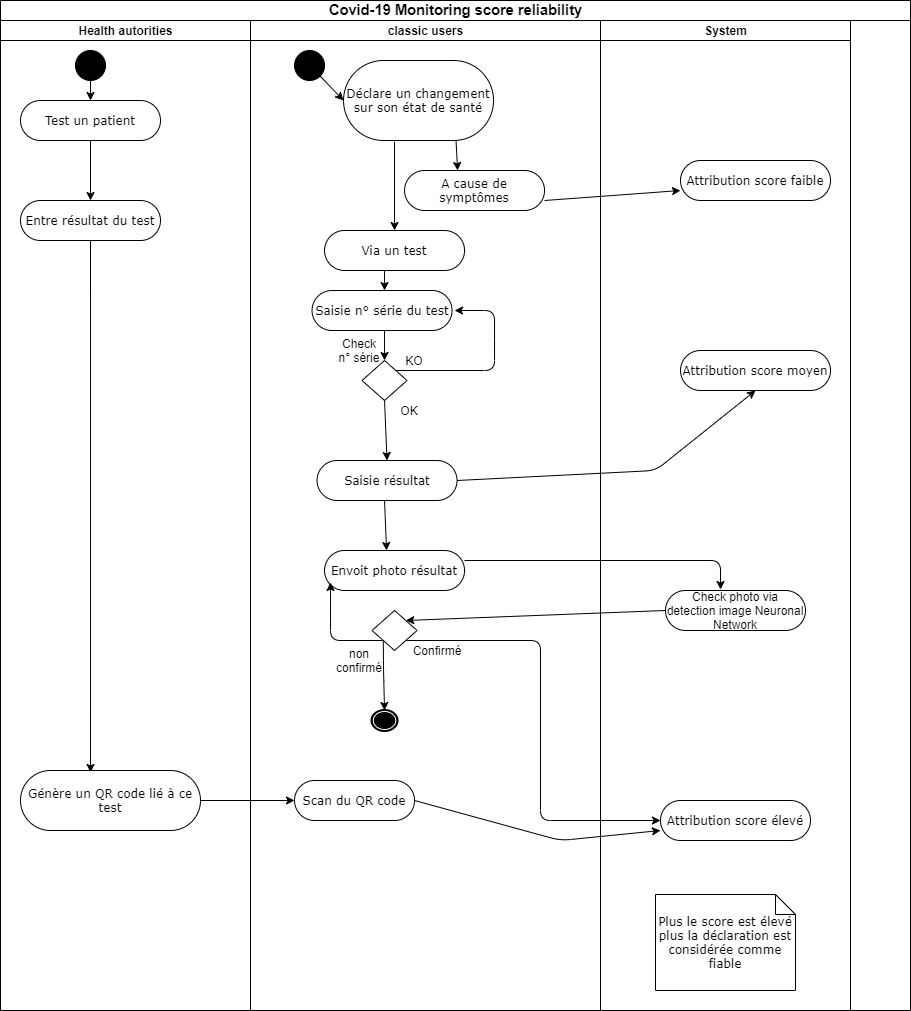

The diagram above was exported from draw.io. Its source (the exported page's mxGraphModel, read from the mxfile embedded in the PNG):
<mxGraphModel dx="2272" dy="798" grid="1" gridSize="10" guides="1" tooltips="1" connect="1" arrows="1" fold="1" page="1" pageScale="1" pageWidth="850" pageHeight="1100" background="#ffffff" math="0" shadow="0">
  <root>
    <mxCell id="0" />
    <mxCell id="1" parent="0" />
    <mxCell id="1c1d494c118603dd-1" value="&lt;span style=&quot;font-family: &amp;#34;open sans&amp;#34; , sans-serif ; font-size: 14.6667px&quot;&gt;Covid-19 Monitoring score&amp;nbsp;&lt;/span&gt;&lt;font face=&quot;open sans, sans-serif&quot;&gt;&lt;span style=&quot;font-size: 14.6667px&quot;&gt;reliability&lt;/span&gt;&lt;/font&gt;" style="swimlane;html=1;childLayout=stackLayout;startSize=20;rounded=0;shadow=0;comic=0;labelBackgroundColor=none;strokeWidth=1;fontFamily=Verdana;fontSize=12;align=center;" parent="1" vertex="1">
      <mxGeometry x="-120" y="20" width="910" height="1010" as="geometry" />
    </mxCell>
    <mxCell id="1c1d494c118603dd-2" value="Health autorities" style="swimlane;html=1;startSize=20;" parent="1c1d494c118603dd-1" vertex="1">
      <mxGeometry y="20" width="250" height="990" as="geometry" />
    </mxCell>
    <mxCell id="iYFfar2jZVFwita-nchv-52" value="" style="endArrow=classic;html=1;exitX=0.5;exitY=1;exitDx=0;exitDy=0;entryX=0.389;entryY=0.033;entryDx=0;entryDy=0;entryPerimeter=0;" parent="1c1d494c118603dd-2" source="iYFfar2jZVFwita-nchv-50" target="iYFfar2jZVFwita-nchv-41" edge="1">
      <mxGeometry width="50" height="50" relative="1" as="geometry">
        <mxPoint x="80" y="250" as="sourcePoint" />
        <mxPoint x="80" y="310" as="targetPoint" />
      </mxGeometry>
    </mxCell>
    <mxCell id="iYFfar2jZVFwita-nchv-45" value="Test un patient" style="rounded=1;whiteSpace=wrap;html=1;shadow=0;comic=0;labelBackgroundColor=none;strokeWidth=1;fontFamily=Verdana;fontSize=12;align=center;arcSize=50;" parent="1c1d494c118603dd-2" vertex="1">
      <mxGeometry x="20" y="80" width="140" height="40" as="geometry" />
    </mxCell>
    <mxCell id="iYFfar2jZVFwita-nchv-46" value="" style="endArrow=classic;html=1;exitX=0.5;exitY=1;exitDx=0;exitDy=0;" parent="1c1d494c118603dd-2" source="iYFfar2jZVFwita-nchv-45" edge="1">
      <mxGeometry width="50" height="50" relative="1" as="geometry">
        <mxPoint x="160" y="180" as="sourcePoint" />
        <mxPoint x="90" y="180" as="targetPoint" />
      </mxGeometry>
    </mxCell>
    <mxCell id="iYFfar2jZVFwita-nchv-50" value="Entre résultat du test" style="rounded=1;whiteSpace=wrap;html=1;shadow=0;comic=0;labelBackgroundColor=none;strokeWidth=1;fontFamily=Verdana;fontSize=12;align=center;arcSize=50;" parent="1c1d494c118603dd-2" vertex="1">
      <mxGeometry x="20" y="180" width="140" height="40" as="geometry" />
    </mxCell>
    <mxCell id="Wz4_ZYszdSlRdo339xVT-1" value="" style="ellipse;whiteSpace=wrap;html=1;rounded=0;shadow=0;comic=0;labelBackgroundColor=none;strokeWidth=1;fillColor=#000000;fontFamily=Verdana;fontSize=12;align=center;" parent="1c1d494c118603dd-2" vertex="1">
      <mxGeometry x="75" y="30" width="30" height="30" as="geometry" />
    </mxCell>
    <mxCell id="iYFfar2jZVFwita-nchv-41" value="Génère un QR code lié à ce test" style="rounded=1;whiteSpace=wrap;html=1;shadow=0;comic=0;labelBackgroundColor=none;strokeWidth=1;fontFamily=Verdana;fontSize=12;align=center;arcSize=50;" parent="1c1d494c118603dd-2" vertex="1">
      <mxGeometry x="20" y="750" width="180" height="60" as="geometry" />
    </mxCell>
    <mxCell id="Wz4_ZYszdSlRdo339xVT-10" value="" style="endArrow=classic;html=1;exitX=0.5;exitY=1;exitDx=0;exitDy=0;" parent="1c1d494c118603dd-2" source="Wz4_ZYszdSlRdo339xVT-1" target="iYFfar2jZVFwita-nchv-45" edge="1">
      <mxGeometry width="50" height="50" relative="1" as="geometry">
        <mxPoint x="190" y="110" as="sourcePoint" />
        <mxPoint x="240" y="60" as="targetPoint" />
      </mxGeometry>
    </mxCell>
    <mxCell id="iYFfar2jZVFwita-nchv-5" value="" style="endArrow=classic;html=1;exitX=1;exitY=0.75;exitDx=0;exitDy=0;entryX=0;entryY=0.75;entryDx=0;entryDy=0;" parent="1c1d494c118603dd-1" source="iYFfar2jZVFwita-nchv-2" target="iYFfar2jZVFwita-nchv-4" edge="1">
      <mxGeometry width="50" height="50" relative="1" as="geometry">
        <mxPoint x="130" y="300" as="sourcePoint" />
        <mxPoint x="180" y="250" as="targetPoint" />
      </mxGeometry>
    </mxCell>
    <mxCell id="1c1d494c118603dd-3" value="classic users" style="swimlane;html=1;startSize=20;" parent="1c1d494c118603dd-1" vertex="1">
      <mxGeometry x="250" y="20" width="350" height="990" as="geometry" />
    </mxCell>
    <mxCell id="Wz4_ZYszdSlRdo339xVT-9" value="" style="ellipse;whiteSpace=wrap;html=1;rounded=0;shadow=0;comic=0;labelBackgroundColor=none;strokeWidth=1;fillColor=#000000;fontFamily=Verdana;fontSize=12;align=center;" parent="1c1d494c118603dd-3" vertex="1">
      <mxGeometry x="44.03999999999999" y="30" width="30" height="30" as="geometry" />
    </mxCell>
    <mxCell id="iYFfar2jZVFwita-nchv-39" value="non confirmé" style="text;html=1;strokeColor=none;fillColor=none;align=center;verticalAlign=middle;whiteSpace=wrap;rounded=0;" parent="1c1d494c118603dd-3" vertex="1">
      <mxGeometry x="89.03999999999999" y="630" width="40" height="20" as="geometry" />
    </mxCell>
    <mxCell id="iYFfar2jZVFwita-nchv-11" value="Check n° série" style="text;html=1;strokeColor=none;fillColor=none;align=center;verticalAlign=middle;whiteSpace=wrap;rounded=0;" parent="1c1d494c118603dd-3" vertex="1">
      <mxGeometry x="84.03999999999999" y="320" width="50" height="20" as="geometry" />
    </mxCell>
    <mxCell id="60571a20871a0731-5" value="" style="shape=mxgraph.bpmn.shape;html=1;verticalLabelPosition=bottom;labelBackgroundColor=#ffffff;verticalAlign=top;perimeter=ellipsePerimeter;outline=end;symbol=terminate;rounded=0;shadow=0;comic=0;strokeWidth=1;fontFamily=Verdana;fontSize=12;align=center;" parent="1c1d494c118603dd-3" vertex="1">
      <mxGeometry x="121.53999999999999" y="690" width="25" height="20" as="geometry" />
    </mxCell>
    <mxCell id="iYFfar2jZVFwita-nchv-8" value="" style="rhombus;whiteSpace=wrap;html=1;" parent="1c1d494c118603dd-3" vertex="1">
      <mxGeometry x="111.53999999999999" y="340" width="45" height="40" as="geometry" />
    </mxCell>
    <mxCell id="iYFfar2jZVFwita-nchv-9" value="Saisie n° série du test" style="rounded=1;whiteSpace=wrap;html=1;shadow=0;comic=0;labelBackgroundColor=none;strokeWidth=1;fontFamily=Verdana;fontSize=12;align=center;arcSize=50;" parent="1c1d494c118603dd-3" vertex="1">
      <mxGeometry x="61.54" y="270" width="140" height="40" as="geometry" />
    </mxCell>
    <mxCell id="iYFfar2jZVFwita-nchv-25" value="" style="rhombus;whiteSpace=wrap;html=1;" parent="1c1d494c118603dd-3" vertex="1">
      <mxGeometry x="121.53999999999999" y="590" width="45" height="40" as="geometry" />
    </mxCell>
    <mxCell id="iYFfar2jZVFwita-nchv-20" value="Saisie résultat" style="rounded=1;whiteSpace=wrap;html=1;shadow=0;comic=0;labelBackgroundColor=none;strokeWidth=1;fontFamily=Verdana;fontSize=12;align=center;arcSize=50;" parent="1c1d494c118603dd-3" vertex="1">
      <mxGeometry x="66.53999999999999" y="440" width="140" height="40" as="geometry" />
    </mxCell>
    <mxCell id="iYFfar2jZVFwita-nchv-23" value="Envoit photo résultat" style="rounded=1;whiteSpace=wrap;html=1;shadow=0;comic=0;labelBackgroundColor=none;strokeWidth=1;fontFamily=Verdana;fontSize=12;align=center;arcSize=50;" parent="1c1d494c118603dd-3" vertex="1">
      <mxGeometry x="74.04" y="530" width="140" height="40" as="geometry" />
    </mxCell>
    <mxCell id="iYFfar2jZVFwita-nchv-13" value="OK" style="text;html=1;strokeColor=none;fillColor=none;align=center;verticalAlign=middle;whiteSpace=wrap;rounded=0;" parent="1c1d494c118603dd-3" vertex="1">
      <mxGeometry x="134.04" y="380" width="50" height="20" as="geometry" />
    </mxCell>
    <mxCell id="iYFfar2jZVFwita-nchv-6" value="Via un test" style="rounded=1;whiteSpace=wrap;html=1;shadow=0;comic=0;labelBackgroundColor=none;strokeWidth=1;fontFamily=Verdana;fontSize=12;align=center;arcSize=50;" parent="1c1d494c118603dd-3" vertex="1">
      <mxGeometry x="74.04" y="210" width="140" height="40" as="geometry" />
    </mxCell>
    <mxCell id="iYFfar2jZVFwita-nchv-17" value="KO" style="text;html=1;strokeColor=none;fillColor=none;align=center;verticalAlign=middle;whiteSpace=wrap;rounded=0;" parent="1c1d494c118603dd-3" vertex="1">
      <mxGeometry x="139.04" y="330" width="50" height="20" as="geometry" />
    </mxCell>
    <mxCell id="iYFfar2jZVFwita-nchv-53" value="Scan du QR code" style="rounded=1;whiteSpace=wrap;html=1;shadow=0;comic=0;labelBackgroundColor=none;strokeWidth=1;fontFamily=Verdana;fontSize=12;align=center;arcSize=50;" parent="1c1d494c118603dd-3" vertex="1">
      <mxGeometry x="44.04" y="760" width="120" height="40" as="geometry" />
    </mxCell>
    <mxCell id="iYFfar2jZVFwita-nchv-36" value="Confirmé" style="text;html=1;strokeColor=none;fillColor=none;align=center;verticalAlign=middle;whiteSpace=wrap;rounded=0;" parent="1c1d494c118603dd-3" vertex="1">
      <mxGeometry x="166.54" y="620" width="40" height="20" as="geometry" />
    </mxCell>
    <mxCell id="iYFfar2jZVFwita-nchv-3" value="" style="endArrow=classic;html=1;exitX=0.75;exitY=1;exitDx=0;exitDy=0;entryX=0.379;entryY=0;entryDx=0;entryDy=0;entryPerimeter=0;" parent="1c1d494c118603dd-3" source="60571a20871a0731-8" target="iYFfar2jZVFwita-nchv-2" edge="1">
      <mxGeometry width="50" height="50" relative="1" as="geometry">
        <mxPoint x="204.04" y="310" as="sourcePoint" />
        <mxPoint x="254.04" y="260" as="targetPoint" />
      </mxGeometry>
    </mxCell>
    <mxCell id="iYFfar2jZVFwita-nchv-7" value="" style="endArrow=classic;html=1;exitX=0.34;exitY=1.013;exitDx=0;exitDy=0;entryX=0.5;entryY=0;entryDx=0;entryDy=0;exitPerimeter=0;" parent="1c1d494c118603dd-3" source="60571a20871a0731-8" target="iYFfar2jZVFwita-nchv-6" edge="1">
      <mxGeometry width="50" height="50" relative="1" as="geometry">
        <mxPoint x="114.03999999999999" y="200" as="sourcePoint" />
        <mxPoint x="134" y="220" as="targetPoint" />
      </mxGeometry>
    </mxCell>
    <mxCell id="iYFfar2jZVFwita-nchv-10" value="" style="endArrow=classic;html=1;exitX=0.5;exitY=1;exitDx=0;exitDy=0;entryX=0.5;entryY=0;entryDx=0;entryDy=0;" parent="1c1d494c118603dd-3" target="iYFfar2jZVFwita-nchv-8" edge="1">
      <mxGeometry width="50" height="50" relative="1" as="geometry">
        <mxPoint x="134.04" y="310" as="sourcePoint" />
        <mxPoint x="254.04" y="320" as="targetPoint" />
      </mxGeometry>
    </mxCell>
    <mxCell id="iYFfar2jZVFwita-nchv-12" value="" style="endArrow=classic;html=1;exitX=0.5;exitY=1;exitDx=0;exitDy=0;entryX=0.5;entryY=0;entryDx=0;entryDy=0;" parent="1c1d494c118603dd-3" source="iYFfar2jZVFwita-nchv-8" target="iYFfar2jZVFwita-nchv-20" edge="1">
      <mxGeometry width="50" height="50" relative="1" as="geometry">
        <mxPoint x="184.04" y="420" as="sourcePoint" />
        <mxPoint x="130" y="420" as="targetPoint" />
      </mxGeometry>
    </mxCell>
    <mxCell id="iYFfar2jZVFwita-nchv-16" value="" style="endArrow=classic;html=1;exitX=1;exitY=0;exitDx=0;exitDy=0;entryX=1;entryY=0.5;entryDx=0;entryDy=0;" parent="1c1d494c118603dd-3" source="iYFfar2jZVFwita-nchv-8" edge="1">
      <mxGeometry width="50" height="50" relative="1" as="geometry">
        <mxPoint x="214.04" y="370" as="sourcePoint" />
        <mxPoint x="204.04" y="290" as="targetPoint" />
        <Array as="points">
          <mxPoint x="244.04" y="350" />
          <mxPoint x="244.04" y="320" />
          <mxPoint x="244.04" y="290" />
        </Array>
      </mxGeometry>
    </mxCell>
    <mxCell id="iYFfar2jZVFwita-nchv-19" value="" style="endArrow=classic;html=1;exitX=0.5;exitY=1;exitDx=0;exitDy=0;entryX=0.5;entryY=0;entryDx=0;entryDy=0;" parent="1c1d494c118603dd-3" edge="1">
      <mxGeometry width="50" height="50" relative="1" as="geometry">
        <mxPoint x="134.04" y="250" as="sourcePoint" />
        <mxPoint x="134.04" y="270" as="targetPoint" />
      </mxGeometry>
    </mxCell>
    <mxCell id="iYFfar2jZVFwita-nchv-24" value="" style="endArrow=classic;html=1;exitX=0.5;exitY=1;exitDx=0;exitDy=0;entryX=0.443;entryY=0;entryDx=0;entryDy=0;entryPerimeter=0;" parent="1c1d494c118603dd-3" target="iYFfar2jZVFwita-nchv-23" edge="1">
      <mxGeometry width="50" height="50" relative="1" as="geometry">
        <mxPoint x="134.04" y="480" as="sourcePoint" />
        <mxPoint x="134.04" y="520" as="targetPoint" />
      </mxGeometry>
    </mxCell>
    <mxCell id="iYFfar2jZVFwita-nchv-38" value="" style="endArrow=classic;html=1;exitX=0;exitY=1;exitDx=0;exitDy=0;entryX=0.114;entryY=1.05;entryDx=0;entryDy=0;entryPerimeter=0;" parent="1c1d494c118603dd-3" source="iYFfar2jZVFwita-nchv-25" edge="1">
      <mxGeometry width="50" height="50" relative="1" as="geometry">
        <mxPoint x="114.03999999999999" y="710" as="sourcePoint" />
        <mxPoint x="80.00000000000003" y="562" as="targetPoint" />
        <Array as="points">
          <mxPoint x="80.03999999999999" y="620" />
        </Array>
      </mxGeometry>
    </mxCell>
    <mxCell id="iYFfar2jZVFwita-nchv-42" value="" style="endArrow=classic;html=1;exitX=0;exitY=1;exitDx=0;exitDy=0;entryX=0.5;entryY=0;entryDx=0;entryDy=0;" parent="1c1d494c118603dd-3" source="iYFfar2jZVFwita-nchv-25" target="60571a20871a0731-5" edge="1">
      <mxGeometry width="50" height="50" relative="1" as="geometry">
        <mxPoint x="144.04" y="710" as="sourcePoint" />
        <mxPoint x="137" y="680" as="targetPoint" />
        <Array as="points">
          <mxPoint x="133.04" y="650" />
        </Array>
      </mxGeometry>
    </mxCell>
    <mxCell id="60571a20871a0731-8" value="Déclare un changement sur son état de santé" style="rounded=1;whiteSpace=wrap;html=1;shadow=0;comic=0;labelBackgroundColor=none;strokeWidth=1;fontFamily=Verdana;fontSize=12;align=center;arcSize=50;" parent="1c1d494c118603dd-3" vertex="1">
      <mxGeometry x="93.03999999999999" y="40" width="150" height="80" as="geometry" />
    </mxCell>
    <mxCell id="iYFfar2jZVFwita-nchv-2" value="A cause de symptômes" style="rounded=1;whiteSpace=wrap;html=1;shadow=0;comic=0;labelBackgroundColor=none;strokeWidth=1;fontFamily=Verdana;fontSize=12;align=center;arcSize=50;" parent="1c1d494c118603dd-3" vertex="1">
      <mxGeometry x="154.04" y="150" width="140" height="40" as="geometry" />
    </mxCell>
    <mxCell id="Wz4_ZYszdSlRdo339xVT-11" value="" style="endArrow=classic;html=1;exitX=1;exitY=1;exitDx=0;exitDy=0;entryX=0;entryY=0.5;entryDx=0;entryDy=0;" parent="1c1d494c118603dd-3" source="Wz4_ZYszdSlRdo339xVT-9" target="60571a20871a0731-8" edge="1">
      <mxGeometry width="50" height="50" relative="1" as="geometry">
        <mxPoint x="70" y="170" as="sourcePoint" />
        <mxPoint x="120" y="120" as="targetPoint" />
      </mxGeometry>
    </mxCell>
    <mxCell id="1c1d494c118603dd-4" value="System" style="swimlane;html=1;startSize=20;" parent="1c1d494c118603dd-1" vertex="1">
      <mxGeometry x="600" y="20" width="250" height="990" as="geometry" />
    </mxCell>
    <mxCell id="1c1d494c118603dd-21" value="Plus le score est élevé plus la déclaration est considérée comme fiable" style="shape=note;whiteSpace=wrap;html=1;rounded=0;shadow=0;comic=0;labelBackgroundColor=none;strokeWidth=1;fontFamily=Verdana;fontSize=12;align=center;size=20;" parent="1c1d494c118603dd-4" vertex="1">
      <mxGeometry x="55" y="874" width="140" height="96" as="geometry" />
    </mxCell>
    <mxCell id="iYFfar2jZVFwita-nchv-21" value="Attribution score élevé" style="rounded=1;whiteSpace=wrap;html=1;shadow=0;comic=0;labelBackgroundColor=none;strokeWidth=1;fontFamily=Verdana;fontSize=12;align=center;arcSize=50;" parent="1c1d494c118603dd-4" vertex="1">
      <mxGeometry x="60" y="780" width="150" height="40" as="geometry" />
    </mxCell>
    <mxCell id="iYFfar2jZVFwita-nchv-14" value="Attribution score moyen" style="rounded=1;whiteSpace=wrap;html=1;shadow=0;comic=0;labelBackgroundColor=none;strokeWidth=1;fontFamily=Verdana;fontSize=12;align=center;arcSize=50;" parent="1c1d494c118603dd-4" vertex="1">
      <mxGeometry x="80" y="330" width="150" height="40" as="geometry" />
    </mxCell>
    <mxCell id="iYFfar2jZVFwita-nchv-4" value="Attribution score faible" style="rounded=1;whiteSpace=wrap;html=1;shadow=0;comic=0;labelBackgroundColor=none;strokeWidth=1;fontFamily=Verdana;fontSize=12;align=center;arcSize=50;" parent="1c1d494c118603dd-4" vertex="1">
      <mxGeometry x="80" y="140" width="150" height="40" as="geometry" />
    </mxCell>
    <mxCell id="iYFfar2jZVFwita-nchv-33" value="&lt;span style=&quot;font-family: &amp;#34;helvetica&amp;#34;&quot;&gt;Check photo via detection image Neuronal Network&lt;/span&gt;" style="rounded=1;whiteSpace=wrap;html=1;shadow=0;comic=0;labelBackgroundColor=none;strokeWidth=1;fontFamily=Verdana;fontSize=12;align=center;arcSize=50;" parent="1c1d494c118603dd-4" vertex="1">
      <mxGeometry x="65" y="570" width="140" height="40" as="geometry" />
    </mxCell>
    <mxCell id="iYFfar2jZVFwita-nchv-22" value="" style="endArrow=classic;html=1;exitX=1;exitY=0.5;exitDx=0;exitDy=0;entryX=0.5;entryY=1;entryDx=0;entryDy=0;" parent="1c1d494c118603dd-1" source="iYFfar2jZVFwita-nchv-20" target="iYFfar2jZVFwita-nchv-14" edge="1">
      <mxGeometry width="50" height="50" relative="1" as="geometry">
        <mxPoint x="430" y="480" as="sourcePoint" />
        <mxPoint x="480" y="430" as="targetPoint" />
        <Array as="points">
          <mxPoint x="655" y="470" />
        </Array>
      </mxGeometry>
    </mxCell>
    <mxCell id="iYFfar2jZVFwita-nchv-30" value="" style="endArrow=classic;html=1;exitX=1;exitY=0.25;exitDx=0;exitDy=0;entryX=0.393;entryY=-0.025;entryDx=0;entryDy=0;entryPerimeter=0;" parent="1c1d494c118603dd-1" source="iYFfar2jZVFwita-nchv-23" target="iYFfar2jZVFwita-nchv-33" edge="1">
      <mxGeometry width="50" height="50" relative="1" as="geometry">
        <mxPoint x="430" y="670" as="sourcePoint" />
        <mxPoint x="460" y="610" as="targetPoint" />
        <Array as="points">
          <mxPoint x="720" y="560" />
        </Array>
      </mxGeometry>
    </mxCell>
    <mxCell id="iYFfar2jZVFwita-nchv-34" value="" style="endArrow=classic;html=1;exitX=0;exitY=0.5;exitDx=0;exitDy=0;entryX=1;entryY=0;entryDx=0;entryDy=0;" parent="1c1d494c118603dd-1" source="iYFfar2jZVFwita-nchv-33" target="iYFfar2jZVFwita-nchv-25" edge="1">
      <mxGeometry width="50" height="50" relative="1" as="geometry">
        <mxPoint x="480" y="630" as="sourcePoint" />
        <mxPoint x="530" y="580" as="targetPoint" />
      </mxGeometry>
    </mxCell>
    <mxCell id="iYFfar2jZVFwita-nchv-35" value="" style="endArrow=classic;html=1;exitX=1;exitY=1;exitDx=0;exitDy=0;entryX=0;entryY=0.5;entryDx=0;entryDy=0;" parent="1c1d494c118603dd-1" source="iYFfar2jZVFwita-nchv-25" target="iYFfar2jZVFwita-nchv-21" edge="1">
      <mxGeometry width="50" height="50" relative="1" as="geometry">
        <mxPoint x="430" y="700" as="sourcePoint" />
        <mxPoint x="480" y="650" as="targetPoint" />
        <Array as="points">
          <mxPoint x="540" y="640" />
          <mxPoint x="540" y="820" />
        </Array>
      </mxGeometry>
    </mxCell>
    <mxCell id="iYFfar2jZVFwita-nchv-54" value="" style="endArrow=classic;html=1;exitX=1;exitY=0.5;exitDx=0;exitDy=0;entryX=0;entryY=0.5;entryDx=0;entryDy=0;" parent="1c1d494c118603dd-1" source="iYFfar2jZVFwita-nchv-41" target="iYFfar2jZVFwita-nchv-53" edge="1">
      <mxGeometry width="50" height="50" relative="1" as="geometry">
        <mxPoint x="290" y="760" as="sourcePoint" />
        <mxPoint x="340" y="710" as="targetPoint" />
      </mxGeometry>
    </mxCell>
    <mxCell id="iYFfar2jZVFwita-nchv-55" value="" style="endArrow=classic;html=1;exitX=1;exitY=0.5;exitDx=0;exitDy=0;entryX=0;entryY=0.75;entryDx=0;entryDy=0;" parent="1c1d494c118603dd-1" source="iYFfar2jZVFwita-nchv-53" target="iYFfar2jZVFwita-nchv-21" edge="1">
      <mxGeometry width="50" height="50" relative="1" as="geometry">
        <mxPoint x="480" y="850" as="sourcePoint" />
        <mxPoint x="574.04" y="850" as="targetPoint" />
        <Array as="points">
          <mxPoint x="560" y="840" />
        </Array>
      </mxGeometry>
    </mxCell>
  </root>
</mxGraphModel>